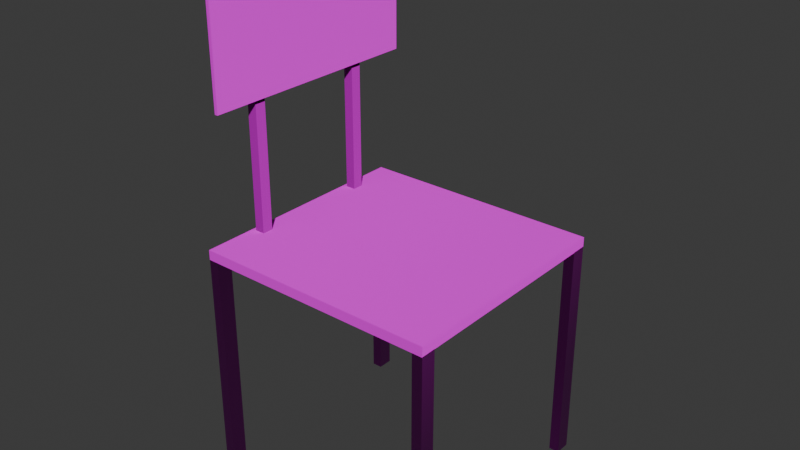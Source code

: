 # Source: Krzes_o_zwyk_e.blend  (saved by Blender 4.3.32; exported with 4.5.12 LTS)
import bpy
from mathutils import Matrix  # noqa: F401  (used for matrix-valued properties, if any)

bpy.ops.wm.read_factory_settings(use_empty=True)
scene = bpy.context.scene
scene.name = 'Scene'

# ---- collections
col_collection = bpy.data.collections.new('Collection'); scene.collection.children.link(col_collection)
col_st___pak = bpy.data.collections.new('Stół_pak'); col_collection.children.link(col_st___pak)

# ---- images (referenced by path relative to the original .blend; pixels are not part of the script)
import os
ASSET_DIR = os.environ.get("B2B_ASSET_DIR", "")  # directory of the original .blend (textures are referenced by path, not embedded)
HERE = os.path.dirname(os.path.abspath(__file__))  # packed textures are extracted next to this script under _unpacked/

def load_image(name, relpath, width, height, colorspace="sRGB"):
    """Load a texture the original file referenced (path relative to the .blend, or extracted next to this script)."""
    p = next((c for c in (os.path.join(HERE, relpath), os.path.join(ASSET_DIR, relpath)) if relpath and os.path.exists(c)), "")
    if p:
        img = bpy.data.images.load(p, check_existing=True)
        img.name = name
    else:  # same state as the original file: an image datablock whose file is absent (Cycles renders it pink)
        img = bpy.data.images.new(name, width, height)
        img.source = "FILE"
        img.filepath = "//" + (relpath or name)
    img.colorspace_settings.name = colorspace
    return img
img_wood_table_st___normaly_vektor = load_image('Wood_table_stół.normaly_vektor', 'Krzesło/pod_tyłkiem/Wood_table_stół.normaly_vektor.png', 1024, 1024, 'sRGB')
img_wood_table_st___color = load_image('Wood_table_stół.color', 'Krzesło/pod_tyłkiem/Wood_table_stół.png', 1024, 1024, 'sRGB')
img_wood_table_st___szorstko = load_image('Wood_table_stół.szorstkość', 'Krzesło/pod_tyłkiem/Wood_table_stół.szorstkość.png', 1024, 1024, 'Non-Color')
img_wood_table_noga_color = load_image('Wood_table_noga.color', 'Krzesło/Wood_table_noga.color.png', 1024, 1024, 'sRGB')
img_wood_table_noga_normalny = load_image('Wood_table_noga.normalny', 'Krzesło/Wood_table_noga.normalny.png', 1024, 1024, 'sRGB')
img_wood_table_noga_emisja = load_image('Wood_table_noga.emisja', 'Krzesło/Wood_table_noga.emisja.png', 1024, 1024, 'Non-Color')
img_wood_table_noga_szorstko = load_image('Wood_table_noga.szorstkość', 'Krzesło/Wood_table_noga.szorstkość.png', 1024, 1024, 'Non-Color')
img_ramie_krzes_a_color = load_image('Ramie_krzesła.color', 'Do_krzesła/Ramie_krzesła.color.png', 1024, 1024, 'sRGB')
img_ramie_krzes_a_wektor_normalny = load_image('Ramie_krzesła.wektor_normalny', 'Do_krzesła/Ramie_krzesła.wektor_normalny.png', 1024, 1024, 'Non-Color')
img_ramie_krzes_a_szorstko = load_image('Ramie_krzesła.szorstkość', 'Do_krzesła/Ramie_krzesła.szorstkość.png', 1024, 1024, 'sRGB')
img_ramie_krzes_a_b_yszcz_ce_png = load_image('Ramie_krzesła.błyszczące.png', 'Do_krzesła/Ramie_krzesła.błyszczące.png', 1024, 1024, 'sRGB')
img_wood_table_oparcie_color = load_image('Wood_table_oparcie.color', 'Krzesło/oparcie/Wood_table_oparcie.color.png', 1024, 1024, 'sRGB')
img_wood_table_oparcie_norlam_vektor = load_image('Wood_table_oparcie.norlam_vektor', 'Krzesło/oparcie/Wood_table_oparcie.norlam_vektor.png', 1024, 1024, 'sRGB')
img_wood_table_oparcie_szorstko = load_image('Wood_table_oparcie.szorstkość', 'Krzesło/oparcie/Wood_table_oparcie.szorstkość.png', 1024, 1024, 'Non-Color')

# ---- materials (node trees are filled in below, after node groups)
mat_st = bpy.data.materials.new('Stół')
mat_st.alpha_threshold = 0.0
mat_st.roughness = 0.5
mat_st.line_color = (0.0, 0.0, 0.0, 1.0)
mat_szk_o = bpy.data.materials.new('szkło')
mat_noga = bpy.data.materials.new('noga')
mat_noga.alpha_threshold = 0.0
mat_noga.roughness = 0.5
mat_noga.line_color = (0.0, 0.0, 0.0, 1.0)
mat_rama = bpy.data.materials.new('rama')
mat_rama.alpha_threshold = 0.0
mat_rama.roughness = 0.5
mat_rama.line_color = (0.0, 0.0, 0.0, 1.0)
mat_oparcie = bpy.data.materials.new('oparcie')
mat_oparcie.alpha_threshold = 0.0
mat_oparcie.roughness = 0.5
mat_oparcie.line_color = (0.0, 0.0, 0.0, 1.0)

# ---- node groups
ng_wood_plank = bpy.data.node_groups.new('Wood Plank', 'ShaderNodeTree')
_s = ng_wood_plank.interface.new_socket(name='Shader', in_out='OUTPUT', socket_type='NodeSocketShader')
_s = ng_wood_plank.interface.new_socket(name='Scale', in_out='INPUT', socket_type='NodeSocketFloat')
_s.default_value = 1.0
_s = ng_wood_plank.interface.new_socket(name='Kolor 1', in_out='INPUT', socket_type='NodeSocketColor')
_s.default_value = (0.9047, 0.314, 0.15, 1.0)
_s = ng_wood_plank.interface.new_socket(name='kolor 2', in_out='INPUT', socket_type='NodeSocketColor')
_s.default_value = (0.06615, 0.02281, 0.005359, 1.0)
_s = ng_wood_plank.interface.new_socket(name='Noise Scale 1', in_out='INPUT', socket_type='NodeSocketFloat')
_s.default_value = 3.5
_s.min_value = -1000.0
_s.max_value = 1000.0
_s = ng_wood_plank.interface.new_socket(name='Noise Scale 2', in_out='INPUT', socket_type='NodeSocketFloat')
_s.default_value = 2.5
_s.min_value = -1000.0
_s.max_value = 1000.0
_s = ng_wood_plank.interface.new_socket(name='Texture Variation 1', in_out='INPUT', socket_type='NodeSocketFloat')
_s.default_value = 7.0
_s.min_value = -1000.0
_s.max_value = 1000.0
_s = ng_wood_plank.interface.new_socket(name='Texture Variation 2', in_out='INPUT', socket_type='NodeSocketFloat')
_s.default_value = 6.0
_s.min_value = -1000.0
_s.max_value = 1000.0
_s = ng_wood_plank.interface.new_socket(name='Noise Detail', in_out='INPUT', socket_type='NodeSocketFloat')
_s.default_value = 15.0
_s.min_value = 0.0
_s.max_value = 15.0
_s = ng_wood_plank.interface.new_socket(name='Voronol Deltail 1', in_out='INPUT', socket_type='NodeSocketFloat')
_s.min_value = 0.0
_s.max_value = 15.0
_s = ng_wood_plank.interface.new_socket(name='Voronol Deltail 2', in_out='INPUT', socket_type='NodeSocketFloat')
_s.min_value = 0.0
_s.max_value = 15.0
_s = ng_wood_plank.interface.new_socket(name='Knots Scale', in_out='INPUT', socket_type='NodeSocketFloat')
_s.default_value = 16.0
_s.min_value = -1000.0
_s.max_value = 1000.0
_s = ng_wood_plank.interface.new_socket(name='Knots Darkness', in_out='INPUT', socket_type='NodeSocketFloat')
_s.default_value = 1.0
_s.min_value = 0.0
_s.max_value = 2.0
_s = ng_wood_plank.interface.new_socket(name='Roughness', in_out='INPUT', socket_type='NodeSocketFloat')
_s.default_value = 1.0
_s.min_value = 0.0
_s.max_value = 2.0
_s = ng_wood_plank.interface.new_socket(name='Noise Bump Strength', in_out='INPUT', socket_type='NodeSocketFloat')
_s.subtype = 'FACTOR'
_s.default_value = 0.1
_s.min_value = 0.0
_s.max_value = 1.0
_s = ng_wood_plank.interface.new_socket(name='Knots Bump Strength', in_out='INPUT', socket_type='NodeSocketFloat')
_s.subtype = 'FACTOR'
_s.default_value = 0.15
_s.min_value = 0.0
_s.max_value = 1.0
_s = ng_wood_plank.interface.new_socket(name='Wood Bump Strength', in_out='INPUT', socket_type='NodeSocketFloat')
_s.subtype = 'FACTOR'
_s.default_value = 0.2
_s.min_value = 0.0
_s.max_value = 1.0
_N = ng_wood_plank.nodes; _L = ng_wood_plank.links
n0 = _N.new('NodeGroupOutput'); n0.name = 'Group Output'; n0.location = (1856, 14)
n1 = _N.new('NodeGroupInput'); n1.name = 'Group Input'; n1.location = (-2232, -279)
n2 = _N.new('ShaderNodeBsdfPrincipled'); n2.name = 'Principled BSDF'; n2.location = (1554, 164)
n2.inputs[3].default_value = 1.45
n3 = _N.new('ShaderNodeTexCoord'); n3.name = 'Texture Coordinate'; n3.location = (30, -30)
n4 = _N.new('ShaderNodeMapping'); n4.name = 'Mapowanie'; n4.location = (218, -30)
n5 = _N.new('ShaderNodeTexVoronoi'); n5.name = 'Voronoi Texture'; n5.location = (431, -36)
n6 = _N.new('NodeFrame'); n6.name = 'Frame'; n6.location = (-1526, -130)
n6.width = 388
n7 = _N.new('ShaderNodeTexNoise'); n7.name = 'Noise Texture'; n7.location = (224, -30)
n7.inputs[4].default_value = 0.8
n7.inputs[8].default_value = 4.0
n8 = _N.new('ShaderNodeMapping'); n8.name = 'Mapping'; n8.location = (30, -43)
n8.inputs[3].default_value = (5.5, 0.45, 1.0)
n9 = _N.new('ShaderNodeTexVoronoi'); n9.name = 'Voronoi Texture.001'; n9.location = (420, -387)
n10 = _N.new('ShaderNodeTexNoise'); n10.name = 'Noise Texture.001'; n10.location = (214, -381)
n10.inputs[4].default_value = 0.45
n10.inputs[8].default_value = 4.0
n11 = _N.new('ShaderNodeMix'); n11.name = 'Mix'; n11.location = (662, -48)
n11.data_type = 'RGBA'
n11.blend_type = 'DARKEN'
n11.inputs[0].default_value = 1.0
n12 = _N.new('NodeFrame'); n12.name = 'Frame.001'; n12.location = (-1133, -124)
n12.width = 832
n13 = _N.new('ShaderNodeTexVoronoi'); n13.name = 'Voronoi Texture.002'; n13.location = (30, -167)
n13.feature = 'SMOOTH_F1'
n13.inputs[3].default_value = 0.5
n14 = _N.new('ShaderNodeValToRGB'); n14.name = 'Color Ramp'; n14.location = (225, -196)
while len(n14.color_ramp.elements) > 1: n14.color_ramp.elements.remove(n14.color_ramp.elements[-1])
n14.color_ramp.elements[0].position = 0.198; n14.color_ramp.elements[0].color = (0.0, 0.0, 0.0, 1.0)
_e = n14.color_ramp.elements.new(0.445); _e.color = (1.0, 1.0, 1.0, 1.0)
n15 = _N.new('ShaderNodeTexNoise'); n15.name = 'Noise Texture.002'; n15.location = (662, -301)
n15.inputs[2].default_value = 20.0
n15.inputs[3].default_value = 15.0
n16 = _N.new('ShaderNodeMix'); n16.name = 'Mix.001'; n16.location = (489, -393)
n16.data_type = 'RGBA'
n16.blend_type = 'LIGHTEN'
n16.inputs[0].default_value = 0.02
n17 = _N.new('NodeReroute'); n17.name = 'Reroute'; n17.location = (-1107, -51)
n17.width = 16
n17.socket_idname = 'NodeSocketVector'
n18 = _N.new('ShaderNodeValToRGB'); n18.name = 'Color Ramp.001'; n18.location = (863, -335)
while len(n18.color_ramp.elements) > 1: n18.color_ramp.elements.remove(n18.color_ramp.elements[-1])
n18.color_ramp.elements[0].position = 0.46; n18.color_ramp.elements[0].color = (0.0, 0.0, 0.0, 1.0)
_e = n18.color_ramp.elements.new(0.688); _e.color = (1.0, 1.0, 1.0, 1.0)
n19 = _N.new('ShaderNodeValToRGB'); n19.name = 'Color Ramp.002'; n19.location = (641, -30)
while len(n19.color_ramp.elements) > 1: n19.color_ramp.elements.remove(n19.color_ramp.elements[-1])
n19.color_ramp.elements[0].position = 0.678; n19.color_ramp.elements[0].color = (0.0, 0.0, 0.0, 1.0)
_e = n19.color_ramp.elements.new(1.0); _e.color = (1.0, 1.0, 1.0, 1.0)
n20 = _N.new('ShaderNodeMix'); n20.name = 'Mix.002'; n20.location = (1088, -76)
n20.data_type = 'RGBA'
n20.blend_type = 'LINEAR_LIGHT'
n20.clamp_result = True
n20.inputs[7].default_value = (0.0, 0.0, 0.0, 1.0)
n21 = _N.new('ShaderNodeMix'); n21.name = 'Mix.003'; n21.location = (249, -30)
n21.data_type = 'RGBA'
n21.blend_type = 'LIGHTEN'
n21.inputs[7].default_value = (0.7758, 0.7758, 0.7758, 1.0)
n22 = _N.new('NodeFrame'); n22.name = 'Frame.002'; n22.location = (-961, 626)
n22.width = 1258
n23 = _N.new('ShaderNodeHueSaturation'); n23.name = 'Hue/Saturation/Value'; n23.location = (30, -37)
n24 = _N.new('NodeFrame'); n24.name = 'Frame.003'; n24.location = (439, 225)
n24.width = 418
n25 = _N.new('ShaderNodeValToRGB'); n25.name = 'Color Ramp.003'; n25.location = (935, 223)
while len(n25.color_ramp.elements) > 1: n25.color_ramp.elements.remove(n25.color_ramp.elements[-1])
n25.color_ramp.elements[0].position = 0.231; n25.color_ramp.elements[0].color = (0.0, 0.0, 0.0, 1.0)
_e = n25.color_ramp.elements.new(0.749); _e.color = (1.0, 1.0, 1.0, 1.0)
n26 = _N.new('ShaderNodeMix'); n26.name = 'Mix.004'; n26.location = (1240, 224)
n26.data_type = 'RGBA'
n27 = _N.new('ShaderNodeValToRGB'); n27.name = 'Color Ramp.004'; n27.location = (935, -64)
while len(n27.color_ramp.elements) > 1: n27.color_ramp.elements.remove(n27.color_ramp.elements[-1])
n27.color_ramp.elements[0].position = 0.0; n27.color_ramp.elements[0].color = (0.008023, 0.008023, 0.008023, 1.0)
_e = n27.color_ramp.elements.new(1.0); _e.color = (0.8388, 0.8388, 0.8388, 1.0)
n28 = _N.new('ShaderNodeHueSaturation'); n28.name = 'Hue/Saturation/Value.001'; n28.location = (1232, -55)
n29 = _N.new('ShaderNodeBump'); n29.name = 'Bump'; n29.location = (1233, -248)
n29.inputs[1].default_value = 1.0
n29.inputs[2].default_value = 1.0
n30 = _N.new('ShaderNodeBump'); n30.name = 'Bump.001'; n30.location = (942, -331)
n30.invert = True
n30.inputs[1].default_value = 1.0
n30.inputs[2].default_value = 1.0
n31 = _N.new('NodeReroute'); n31.name = 'Reroute.001'; n31.location = (652, -488)
n31.width = 16
n32 = _N.new('ShaderNodeBump'); n32.name = 'Bump.002'; n32.location = (758, -521)
n32.inputs[1].default_value = 1.0
n32.inputs[2].default_value = 1.0
n33 = _N.new('ShaderNodeTexNoise'); n33.name = 'Noise Texture.003'; n33.location = (466, -626)
n33.inputs[2].default_value = 45.0
n33.inputs[3].default_value = 15.0
n33.inputs[4].default_value = 0.6
n3.parent = n6
n4.parent = n6
n5.parent = n12
n7.parent = n12
n8.parent = n12
n9.parent = n12
n10.parent = n12
n11.parent = n12
n13.parent = n22
n14.parent = n22
n15.parent = n22
n16.parent = n22
n18.parent = n22
n19.parent = n22
n20.parent = n22
n21.parent = n24
n23.parent = n24
_L.new(n29.outputs[0], n2.inputs[5])
_L.new(n17.outputs[0], n13.inputs[0])
_L.new(n11.outputs[2], n29.inputs[3])
_L.new(n9.outputs[0], n11.inputs[7])
_L.new(n27.outputs[0], n28.inputs[4])
_L.new(n5.outputs[0], n11.inputs[6])
_L.new(n28.outputs[0], n2.inputs[2])
_L.new(n8.outputs[0], n10.inputs[0])
_L.new(n21.outputs[2], n27.inputs[0])
_L.new(n10.outputs[0], n9.inputs[0])
_L.new(n7.outputs[0], n5.inputs[0])
_L.new(n26.outputs[2], n2.inputs[0])
_L.new(n8.outputs[0], n7.inputs[0])
_L.new(n4.outputs[0], n8.inputs[0])
_L.new(n21.outputs[2], n25.inputs[0])
_L.new(n3.outputs[3], n4.inputs[0])
_L.new(n23.outputs[0], n21.inputs[0])
_L.new(n20.outputs[2], n23.inputs[4])
_L.new(n11.outputs[2], n21.inputs[6])
_L.new(n18.outputs[0], n20.inputs[6])
_L.new(n19.outputs[0], n20.inputs[0])
_L.new(n14.outputs[0], n19.inputs[0])
_L.new(n15.outputs[0], n18.inputs[0])
_L.new(n4.outputs[0], n33.inputs[0])
_L.new(n14.outputs[0], n16.inputs[7])
_L.new(n33.outputs[0], n32.inputs[3])
_L.new(n17.outputs[0], n16.inputs[6])
_L.new(n32.outputs[0], n30.inputs[4])
_L.new(n4.outputs[0], n17.inputs[0])
_L.new(n31.outputs[0], n30.inputs[3])
_L.new(n16.outputs[2], n15.inputs[0])
_L.new(n20.outputs[2], n31.inputs[0])
_L.new(n30.outputs[0], n29.inputs[4])
_L.new(n13.outputs[0], n14.inputs[0])
_L.new(n2.outputs[0], n0.inputs[0])
_L.new(n1.outputs[0], n4.inputs[3])
_L.new(n25.outputs[0], n26.inputs[0])
_L.new(n1.outputs[1], n26.inputs[6])
_L.new(n1.outputs[2], n26.inputs[7])
_L.new(n1.outputs[3], n7.inputs[2])
_L.new(n1.outputs[4], n10.inputs[2])
_L.new(n1.outputs[5], n5.inputs[2])
_L.new(n1.outputs[6], n9.inputs[2])
_L.new(n1.outputs[7], n7.inputs[3])
_L.new(n1.outputs[7], n10.inputs[3])
_L.new(n1.outputs[8], n5.inputs[3])
_L.new(n1.outputs[9], n9.inputs[3])
_L.new(n1.outputs[10], n13.inputs[2])
_L.new(n1.outputs[11], n23.inputs[2])
_L.new(n1.outputs[12], n28.inputs[2])
_L.new(n1.outputs[13], n32.inputs[0])
_L.new(n1.outputs[14], n30.inputs[0])
_L.new(n1.outputs[15], n29.inputs[0])
n0.is_active_output = True
ng_nodegroup = bpy.data.node_groups.new('NodeGroup', 'ShaderNodeTree')
_s = ng_nodegroup.interface.new_socket(name='BSDF', in_out='OUTPUT', socket_type='NodeSocketShader')
_s = ng_nodegroup.interface.new_socket(name='Kolor', in_out='INPUT', socket_type='NodeSocketColor')
_s.default_value = (0.00938, 0.02287, 0.058, 1.0)
_N = ng_nodegroup.nodes; _L = ng_nodegroup.links
n0 = _N.new('NodeGroupOutput'); n0.name = 'Wyjście grupy'; n0.location = (1148, 335)
n1 = _N.new('NodeGroupInput'); n1.name = 'Wejście grupy'; n1.location = (-759, 367)
n2 = _N.new('ShaderNodeBsdfPrincipled'); n2.name = 'Principled BSDF'; n2.location = (766, 337)
n2.inputs[3].default_value = 1.45
n3 = _N.new('ShaderNodeValToRGB'); n3.name = 'Gradient koloru'; n3.location = (435, 358)
while len(n3.color_ramp.elements) > 1: n3.color_ramp.elements.remove(n3.color_ramp.elements[-1])
n3.color_ramp.elements[0].position = 0.077; n3.color_ramp.elements[0].color = (0.0, 0.0, 0.0, 1.0)
_e = n3.color_ramp.elements.new(0.464); _e.color = (1.0, 1.0, 1.0, 1.0)
n4 = _N.new('ShaderNodeValToRGB'); n4.name = 'Gradient koloru.001'; n4.location = (426, 136)
while len(n4.color_ramp.elements) > 1: n4.color_ramp.elements.remove(n4.color_ramp.elements[-1])
n4.color_ramp.elements[0].position = 0.368; n4.color_ramp.elements[0].color = (0.0, 0.0, 0.0, 1.0)
_e = n4.color_ramp.elements.new(1.0); _e.color = (1.0, 1.0, 1.0, 1.0)
n5 = _N.new('ShaderNodeTexNoise'); n5.name = 'Noise Texture'; n5.location = (106, 124)
n5.inputs[2].default_value = 10.0
n5.inputs[3].default_value = 15.0
n5.inputs[4].default_value = 0.8
n6 = _N.new('ShaderNodeMapping'); n6.name = 'Mapowanie'; n6.location = (-529, -23)
n7 = _N.new('ShaderNodeTexCoord'); n7.name = 'Texture Coordinate'; n7.location = (-766, -22)
n8 = _N.new('ShaderNodeBump'); n8.name = 'Wypukłość'; n8.location = (527, -77)
n8.inputs[0].default_value = 0.1
n8.inputs[1].default_value = 1.0
n8.inputs[2].default_value = 1.0
n9 = _N.new('ShaderNodeTexVoronoi'); n9.name = 'Voronoi Texture'; n9.location = (299, -203)
n9.inputs[2].default_value = 2.5
n9.inputs[3].default_value = 0.1
n10 = _N.new('ShaderNodeMapping'); n10.name = 'Mapowanie.001'; n10.location = (32, -294)
n11 = _N.new('ShaderNodeTexNoise'); n11.name = 'Noise Texture.001'; n11.location = (-223, -358)
n11.inputs[3].default_value = 8.0
n11.inputs[4].default_value = 0.6
_L.new(n6.outputs[0], n5.inputs[0])
_L.new(n7.outputs[0], n6.inputs[0])
_L.new(n6.outputs[0], n11.inputs[0])
_L.new(n8.outputs[0], n2.inputs[5])
_L.new(n4.outputs[0], n2.inputs[2])
_L.new(n9.outputs[1], n8.inputs[3])
_L.new(n11.outputs[1], n10.inputs[0])
_L.new(n5.outputs[0], n4.inputs[0])
_L.new(n10.outputs[0], n9.inputs[0])
_L.new(n2.outputs[0], n0.inputs[0])
_L.new(n1.outputs[0], n2.inputs[0])
_L.new(n3.outputs[0], n2.inputs[1])
n0.is_active_output = True

# ---- material node trees
mat_st.use_nodes = True; mat_st.node_tree.nodes.clear()
_N = mat_st.node_tree.nodes; _L = mat_st.node_tree.links
n0 = _N.new('ShaderNodeOutputMaterial'); n0.name = 'Material Output'; n0.location = (2119, 531)
n1 = _N.new('ShaderNodeGroup'); n1.name = 'Group'; n1.location = (2288, 114)
n1.width = 316
n1.node_tree = ng_wood_plank
n1.inputs[0].default_value = 6.4
n1.inputs[1].default_value = (0.09946, 0.0266, 0.009881, 1.0)
n1.inputs[2].default_value = (1.0, 0.02297, 0.08851, 1.0)
n1.inputs[3].default_value = 3.5
n1.inputs[4].default_value = 2.5
n1.inputs[5].default_value = 7.0
n1.inputs[6].default_value = 6.0
n1.inputs[7].default_value = 15.0
n1.inputs[8].default_value = 0.0
n1.inputs[9].default_value = 0.0
n1.inputs[10].default_value = 80.0
n1.inputs[11].default_value = 1.0
n1.inputs[12].default_value = 1.0
n1.inputs[13].default_value = 0.1
n1.inputs[14].default_value = 0.15
n1.inputs[15].default_value = 0.2
n2 = _N.new('ShaderNodeTexImage'); n2.name = 'Image Texture'; n2.location = (1289, 255)
n2.image = img_wood_table_st___normaly_vektor
n3 = _N.new('ShaderNodeBsdfPrincipled'); n3.name = 'Principled BSDF'; n3.location = (1809, 506)
n3.inputs[3].default_value = 1.45
n4 = _N.new('ShaderNodeGroup'); n4.name = 'Group.001'; n4.location = (1278, -343)
n4.width = 316
n4.node_tree = ng_wood_plank
n4.inputs[0].default_value = 3.2
n4.inputs[1].default_value = (0.04442, 0.04029, 0.05071, 1.0)
n4.inputs[2].default_value = (0.5313, 0.2358, 0.02094, 1.0)
n4.inputs[3].default_value = 3.5
n4.inputs[4].default_value = 2.5
n4.inputs[5].default_value = 7.0
n4.inputs[6].default_value = 6.0
n4.inputs[7].default_value = 15.0
n4.inputs[8].default_value = 0.0
n4.inputs[9].default_value = 0.0
n4.inputs[10].default_value = 80.0
n4.inputs[11].default_value = 1.0
n4.inputs[12].default_value = 1.0
n4.inputs[13].default_value = 0.1
n4.inputs[14].default_value = 0.15
n4.inputs[15].default_value = 0.2
n5 = _N.new('ShaderNodeTexImage'); n5.name = 'Image Texture.001'; n5.location = (1257, 900)
n5.image = img_wood_table_st___color
n6 = _N.new('ShaderNodeTexImage'); n6.name = 'Image Texture.002'; n6.location = (1249, 584)
n6.image = img_wood_table_st___szorstko
_L.new(n5.outputs[0], n3.inputs[0])
_L.new(n6.outputs[0], n3.inputs[2])
_L.new(n3.outputs[0], n0.inputs[0])
_L.new(n2.outputs[0], n3.inputs[5])
n0.is_active_output = True
mat_szk_o.use_nodes = True; mat_szk_o.node_tree.nodes.clear()
_N = mat_szk_o.node_tree.nodes; _L = mat_szk_o.node_tree.links
n0 = _N.new('ShaderNodeBsdfPrincipled'); n0.name = 'Pryncypialna BSDF'; n0.location = (10, 300)
n0.inputs[0].default_value = (0.3478, 0.3478, 0.3478, 1.0)
n0.inputs[4].default_value = 0.1309
n0.inputs[13].default_value = 0.7385
n1 = _N.new('ShaderNodeOutputMaterial'); n1.name = 'Wyjście materiału'; n1.location = (300, 300)
_L.new(n0.outputs[0], n1.inputs[0])
n1.is_active_output = True
mat_noga.use_nodes = True; mat_noga.node_tree.nodes.clear()
_N = mat_noga.node_tree.nodes; _L = mat_noga.node_tree.links
n0 = _N.new('ShaderNodeOutputMaterial'); n0.name = 'Material Output'; n0.location = (2186, -8)
n1 = _N.new('ShaderNodeGroup'); n1.name = 'Group'; n1.location = (2741, -429)
n1.width = 316
n1.node_tree = ng_wood_plank
n1.inputs[0].default_value = 8.9
n1.inputs[1].default_value = (0.04442, 0.04029, 0.05071, 1.0)
n1.inputs[2].default_value = (0.5313, 0.2358, 0.02094, 1.0)
n1.inputs[3].default_value = 3.5
n1.inputs[4].default_value = 2.5
n1.inputs[5].default_value = 7.0
n1.inputs[6].default_value = 6.0
n1.inputs[7].default_value = 15.0
n1.inputs[8].default_value = 0.0
n1.inputs[9].default_value = 0.0
n1.inputs[10].default_value = 80.0
n1.inputs[11].default_value = 1.0
n1.inputs[12].default_value = 1.0
n1.inputs[13].default_value = 0.1
n1.inputs[14].default_value = 0.15
n1.inputs[15].default_value = 0.2
n2 = _N.new('ShaderNodeTexImage'); n2.name = 'Image Texture'; n2.location = (1117, 878)
n2.image = img_wood_table_noga_color
n3 = _N.new('ShaderNodeBsdfPrincipled'); n3.name = 'Principled BSDF.001'; n3.location = (1770, 549)
n3.inputs[3].default_value = 1.45
n4 = _N.new('ShaderNodeBsdfPrincipled'); n4.name = 'Principled BSDF'; n4.location = (1686, -40)
n4.inputs[0].default_value = (0.00938, 0.02287, 0.058, 1.0)
n4.inputs[3].default_value = 1.45
n5 = _N.new('ShaderNodeValToRGB'); n5.name = 'Gradient koloru'; n5.location = (1349, -15)
while len(n5.color_ramp.elements) > 1: n5.color_ramp.elements.remove(n5.color_ramp.elements[-1])
n5.color_ramp.elements[0].position = 0.077; n5.color_ramp.elements[0].color = (0.0, 0.0, 0.0, 1.0)
_e = n5.color_ramp.elements.new(0.464); _e.color = (1.0, 1.0, 1.0, 1.0)
n6 = _N.new('ShaderNodeValToRGB'); n6.name = 'Gradient koloru.001'; n6.location = (1346, -241)
while len(n6.color_ramp.elements) > 1: n6.color_ramp.elements.remove(n6.color_ramp.elements[-1])
n6.color_ramp.elements[0].position = 0.368; n6.color_ramp.elements[0].color = (0.0, 0.0, 0.0, 1.0)
_e = n6.color_ramp.elements.new(1.0); _e.color = (1.0, 1.0, 1.0, 1.0)
n7 = _N.new('ShaderNodeTexNoise'); n7.name = 'Noise Texture'; n7.location = (1025, -253)
n7.inputs[2].default_value = 10.0
n7.inputs[3].default_value = 15.0
n7.inputs[4].default_value = 0.8
n8 = _N.new('ShaderNodeMapping'); n8.name = 'Mapowanie'; n8.location = (391, -399)
n9 = _N.new('ShaderNodeTexCoord'); n9.name = 'Texture Coordinate'; n9.location = (153, -398)
n10 = _N.new('ShaderNodeBump'); n10.name = 'Wypukłość'; n10.location = (1446, -454)
n10.inputs[0].default_value = 0.1
n10.inputs[1].default_value = 1.0
n10.inputs[2].default_value = 1.0
n11 = _N.new('ShaderNodeTexVoronoi'); n11.name = 'Voronoi Texture'; n11.location = (1219, -579)
n11.inputs[2].default_value = 2.5
n11.inputs[3].default_value = 0.1
n12 = _N.new('ShaderNodeMapping'); n12.name = 'Mapowanie.001'; n12.location = (952, -671)
n13 = _N.new('ShaderNodeTexNoise'); n13.name = 'Noise Texture.001'; n13.location = (697, -734)
n13.inputs[3].default_value = 8.0
n13.inputs[4].default_value = 0.6
n14 = _N.new('ShaderNodeTexImage'); n14.name = 'Image Texture.001'; n14.location = (1127, 280)
n14.image = img_wood_table_noga_normalny
n15 = _N.new('ShaderNodeTexImage'); n15.name = 'Image Texture.002'; n15.location = (1122, 591)
n15.image = img_wood_table_noga_emisja
n16 = _N.new('ShaderNodeTexImage'); n16.name = 'Image Texture.003'; n16.location = (689, 480)
n16.image = img_wood_table_noga_szorstko
n17 = _N.new('ShaderNodeNormalMap'); n17.name = 'Normal Map.001'; n17.location = (1580, 407)
_L.new(n8.outputs[0], n7.inputs[0])
_L.new(n9.outputs[0], n8.inputs[0])
_L.new(n8.outputs[0], n13.inputs[0])
_L.new(n11.outputs[1], n10.inputs[3])
_L.new(n13.outputs[1], n12.inputs[0])
_L.new(n7.outputs[0], n6.inputs[0])
_L.new(n12.outputs[0], n11.inputs[0])
_L.new(n2.outputs[0], n3.inputs[0])
_L.new(n5.outputs[0], n4.inputs[1])
_L.new(n6.outputs[0], n4.inputs[2])
_L.new(n16.outputs[0], n3.inputs[2])
_L.new(n15.outputs[0], n3.inputs[1])
_L.new(n10.outputs[0], n4.inputs[5])
_L.new(n17.outputs[0], n3.inputs[5])
_L.new(n3.outputs[0], n0.inputs[0])
_L.new(n14.outputs[0], n17.inputs[1])
n0.is_active_output = True
mat_rama.use_nodes = True; mat_rama.node_tree.nodes.clear()
_N = mat_rama.node_tree.nodes; _L = mat_rama.node_tree.links
n0 = _N.new('ShaderNodeOutputMaterial'); n0.name = 'Material Output'; n0.location = (2155, 125)
n1 = _N.new('ShaderNodeGroup'); n1.name = 'Group'; n1.location = (2308, -150)
n1.width = 316
n1.node_tree = ng_wood_plank
n1.inputs[0].default_value = 8.9
n1.inputs[1].default_value = (0.04442, 0.04029, 0.05071, 1.0)
n1.inputs[2].default_value = (0.5313, 0.2358, 0.02094, 1.0)
n1.inputs[3].default_value = 3.5
n1.inputs[4].default_value = 2.5
n1.inputs[5].default_value = 7.0
n1.inputs[6].default_value = 6.0
n1.inputs[7].default_value = 15.0
n1.inputs[8].default_value = 0.0
n1.inputs[9].default_value = 0.0
n1.inputs[10].default_value = 80.0
n1.inputs[11].default_value = 1.0
n1.inputs[12].default_value = 1.0
n1.inputs[13].default_value = 0.1
n1.inputs[14].default_value = 0.15
n1.inputs[15].default_value = 0.2
n2 = _N.new('ShaderNodeTexImage'); n2.name = 'Image Texture'; n2.location = (1274, 164)
n2.image = img_ramie_krzes_a_color
n3 = _N.new('ShaderNodeBsdfPrincipled'); n3.name = 'Principled BSDF.001'; n3.location = (1745, 89)
n3.inputs[3].default_value = 1.0
n4 = _N.new('ShaderNodeTexImage'); n4.name = 'Image Texture.001'; n4.location = (1278, -120)
n4.image = img_ramie_krzes_a_wektor_normalny
n5 = _N.new('ShaderNodeTexImage'); n5.name = 'Image Texture.002'; n5.location = (1277, -407)
n5.image = img_ramie_krzes_a_szorstko
n6 = _N.new('ShaderNodeNormalMap'); n6.name = 'Normal Map'; n6.location = (1545, -149)
n7 = _N.new('ShaderNodeBsdfPrincipled'); n7.name = 'Principled BSDF'; n7.location = (1639, -811)
n7.inputs[0].default_value = (0.03224, 0.1465, 0.5726, 1.0)
n7.inputs[3].default_value = 1.45
n8 = _N.new('ShaderNodeValToRGB'); n8.name = 'Gradient koloru'; n8.location = (1308, -790)
while len(n8.color_ramp.elements) > 1: n8.color_ramp.elements.remove(n8.color_ramp.elements[-1])
n8.color_ramp.elements[0].position = 0.077; n8.color_ramp.elements[0].color = (0.0, 0.0, 0.0, 1.0)
_e = n8.color_ramp.elements.new(0.464); _e.color = (1.0, 1.0, 1.0, 1.0)
n9 = _N.new('ShaderNodeValToRGB'); n9.name = 'Gradient koloru.001'; n9.location = (1299, -1012)
while len(n9.color_ramp.elements) > 1: n9.color_ramp.elements.remove(n9.color_ramp.elements[-1])
n9.color_ramp.elements[0].position = 0.368; n9.color_ramp.elements[0].color = (0.0, 0.0, 0.0, 1.0)
_e = n9.color_ramp.elements.new(1.0); _e.color = (1.0, 1.0, 1.0, 1.0)
n10 = _N.new('ShaderNodeTexNoise'); n10.name = 'Noise Texture'; n10.location = (979, -1024)
n10.inputs[2].default_value = 10.0
n10.inputs[3].default_value = 15.0
n10.inputs[4].default_value = 0.8
n11 = _N.new('ShaderNodeMapping'); n11.name = 'Mapowanie'; n11.location = (344, -1171)
n12 = _N.new('ShaderNodeTexCoord'); n12.name = 'Texture Coordinate'; n12.location = (107, -1170)
n13 = _N.new('ShaderNodeBump'); n13.name = 'Wypukłość'; n13.location = (1400, -1225)
n13.inputs[0].default_value = 0.1
n13.inputs[1].default_value = 1.0
n13.inputs[2].default_value = 1.0
n14 = _N.new('ShaderNodeTexVoronoi'); n14.name = 'Voronoi Texture'; n14.location = (1172, -1351)
n14.inputs[2].default_value = 2.5
n14.inputs[3].default_value = 0.1
n15 = _N.new('ShaderNodeMapping'); n15.name = 'Mapowanie.001'; n15.location = (905, -1442)
n16 = _N.new('ShaderNodeTexNoise'); n16.name = 'Noise Texture.001'; n16.location = (650, -1506)
n16.inputs[3].default_value = 8.0
n16.inputs[4].default_value = 0.6
n17 = _N.new('ShaderNodeTexImage'); n17.name = 'Image Texture.003'; n17.location = (1820, -459)
n17.image = img_ramie_krzes_a_b_yszcz_ce_png
_L.new(n2.outputs[0], n3.inputs[0])
_L.new(n5.outputs[0], n3.inputs[2])
_L.new(n11.outputs[0], n10.inputs[0])
_L.new(n12.outputs[0], n11.inputs[0])
_L.new(n11.outputs[0], n16.inputs[0])
_L.new(n13.outputs[0], n7.inputs[5])
_L.new(n9.outputs[0], n7.inputs[2])
_L.new(n14.outputs[1], n13.inputs[3])
_L.new(n16.outputs[1], n15.inputs[0])
_L.new(n10.outputs[0], n9.inputs[0])
_L.new(n15.outputs[0], n14.inputs[0])
_L.new(n8.outputs[0], n7.inputs[1])
_L.new(n17.outputs[0], n3.inputs[1])
_L.new(n4.outputs[0], n6.inputs[1])
_L.new(n3.outputs[0], n0.inputs[0])
_L.new(n6.outputs[0], n3.inputs[5])
n0.is_active_output = True
mat_oparcie.use_nodes = True; mat_oparcie.node_tree.nodes.clear()
_N = mat_oparcie.node_tree.nodes; _L = mat_oparcie.node_tree.links
n0 = _N.new('ShaderNodeOutputMaterial'); n0.name = 'Material Output'; n0.location = (2145, 116)
n1 = _N.new('ShaderNodeGroup'); n1.name = 'Group'; n1.location = (1304, -382)
n1.width = 316
n1.node_tree = ng_wood_plank
n1.inputs[0].default_value = 3.2
n1.inputs[1].default_value = (0.04442, 0.04029, 0.05071, 1.0)
n1.inputs[2].default_value = (0.5313, 0.2358, 0.02094, 1.0)
n1.inputs[3].default_value = 3.5
n1.inputs[4].default_value = 2.5
n1.inputs[5].default_value = 7.0
n1.inputs[6].default_value = 6.0
n1.inputs[7].default_value = 15.0
n1.inputs[8].default_value = 0.0
n1.inputs[9].default_value = 0.0
n1.inputs[10].default_value = 80.0
n1.inputs[11].default_value = 1.0
n1.inputs[12].default_value = 1.0
n1.inputs[13].default_value = 0.1
n1.inputs[14].default_value = 0.15
n1.inputs[15].default_value = 0.2
n2 = _N.new('ShaderNodeBsdfPrincipled'); n2.name = 'Principled BSDF.001'; n2.location = (1709, 89)
n2.inputs[3].default_value = 1.45
n3 = _N.new('ShaderNodeGroup'); n3.name = 'Grupa'; n3.location = (1852, -346)
n3.node_tree = ng_nodegroup
n3.inputs[0].default_value = (0.03439, 0.06548, 0.4543, 1.0)
n4 = _N.new('ShaderNodeTexImage'); n4.name = 'Image Texture'; n4.location = (1055, 389)
n4.image = img_wood_table_oparcie_color
n5 = _N.new('ShaderNodeTexImage'); n5.name = 'Image Texture.001'; n5.location = (1042, -168)
n5.image = img_wood_table_oparcie_norlam_vektor
n6 = _N.new('ShaderNodeTexImage'); n6.name = 'Image Texture.002'; n6.location = (1048, 110)
n6.image = img_wood_table_oparcie_szorstko
_L.new(n4.outputs[0], n2.inputs[0])
_L.new(n6.outputs[0], n2.inputs[2])
_L.new(n2.outputs[0], n0.inputs[0])
_L.new(n5.outputs[0], n2.inputs[5])
n0.is_active_output = True

# ---- world
world_world = bpy.data.worlds.new('World'); scene.world = world_world
world_world.use_nodes = True; world_world.node_tree.nodes.clear()
_N = world_world.node_tree.nodes; _L = world_world.node_tree.links
n0 = _N.new('ShaderNodeOutputWorld'); n0.name = 'World Output'; n0.location = (300, 300)
n1 = _N.new('ShaderNodeBackground'); n1.name = 'Background'; n1.location = (10, 300)
n1.inputs[0].default_value = (0.05088, 0.05088, 0.05088, 1.0)
_L.new(n1.outputs[0], n0.inputs[0])
n0.is_active_output = True
world_world.color = (0.05088, 0.05088, 0.05088)
world_world.sun_shadow_jitter_overblur = 0.0

# ---- meshes
me_cube = bpy.data.meshes.new('Cube')
me_cube.from_pydata([(0.624, 0.5861, 2.137), (0.624, 0.5861, 2.011), (-0.6192, 0.5861, 2.137), (-0.6192, 0.5861, 2.011), (0.5713, 0.5861, 2.011), (-0.5247, 0.5861, 2.011), (-0.5247, 0.5861, 2.137), (0.5713, 0.5861, 2.137), (0.624, 0.5102, 2.011), (-0.6192, 0.5102, 2.137), (0.624, 0.5102, 2.137), (-0.6192, 0.5102, 2.011), (0.5713, 0.5102, 2.011), (-0.5247, 0.5102, 2.011), (-0.5247, 0.5102, 2.137), (0.5713, 0.5102, 2.137), (-0.6192, -0.5662, 2.137), (-0.6192, -0.4608, 2.137), (-0.5247, -0.4608, 2.137), (-0.5247, -0.5662, 2.137), (0.5713, -0.5662, 2.011), (0.5713, -0.4608, 2.011), (-0.5247, -0.4608, 2.011), (0.5713, -0.4608, 2.137), (0.5713, -0.5662, 2.137), (-0.6192, -0.4608, 2.011), (-0.6192, -0.5662, 2.011), (0.624, -0.5662, 2.011), (0.624, -0.4608, 2.011), (0.624, -0.5662, 2.137), (0.624, -0.4608, 2.137), (-0.5247, -0.5662, 2.011), (-0.6192, -0.5662, 2.011), (0.5976, 0.5861, 2.011), (0.5976, 0.5861, 2.137), (0.5976, 0.5102, 2.137), (-0.6192, 0.0247, 2.137), (-0.6192, 0.0247, 2.011), (-0.5247, 0.0247, 2.137), (0.5713, 0.0247, 2.137), (0.5713, 0.0247, 2.011), (-0.5247, 0.0247, 2.011), (-0.6192, 0.2845, 2.137), (-0.5247, 0.2845, 2.137), (0.5713, 0.2845, 2.137), (0.5713, 0.2845, 2.011), (-0.5247, 0.2845, 2.011), (-0.6192, 0.2845, 2.011), (-0.6192, -0.2344, 2.011), (-0.6192, -0.2344, 2.137), (-0.5247, -0.2344, 2.137), (0.5713, -0.2344, 2.137), (0.5713, -0.2344, 2.011), (-0.5247, -0.2344, 2.011), (-0.6192, -0.323, 2.011), (-0.6192, -0.323, 2.137), (-0.5247, -0.323, 2.137), (0.5713, -0.323, 2.137), (0.5713, -0.323, 2.011), (-0.5247, -0.323, 2.011), (-0.6192, 0.3717, 2.137), (-0.5247, 0.3717, 2.137), (0.5713, 0.3717, 2.137), (0.5713, 0.3717, 2.011), (-0.5247, 0.3717, 2.011), (-0.6192, 0.3717, 2.011)], [(26, 16)], [(4, 12, 13, 5), (23, 30, 10, 35, 15, 62, 44, 39, 51, 57), (24, 20, 27, 29), (33, 34, 0, 1), (6, 5, 3, 2), (1, 0, 10, 8), (7, 4, 5, 6), (6, 14, 15, 7), (11, 9, 2, 3), (61, 62, 15, 14), (19, 18, 17, 16), (30, 28, 8, 10), (63, 64, 13, 12), (55, 17, 18, 56), (30, 29, 27, 28), (55, 54, 25, 17), (64, 65, 11, 13), (34, 7, 15, 35, 10, 0), (4, 7, 34, 33), (16, 32, 31, 19), (24, 29, 30, 23), (23, 18, 19, 24), (25, 32, 16, 17), (25, 22, 31, 32), (28, 21, 20, 27), (20, 24, 19, 31), (5, 13, 11, 3), (6, 2, 9, 14), (28, 21, 58, 52, 40, 45, 63, 12, 4, 33, 1, 8), (22, 21, 20, 31), (53, 48, 37, 41), (42, 47, 37, 36), (42, 36, 38, 43), (52, 53, 41, 40), (50, 51, 39, 38), (60, 65, 47, 42), (41, 37, 47, 46), (40, 41, 46, 45), (38, 39, 44, 43), (56, 57, 51, 50), (58, 59, 53, 52), (59, 54, 48, 53), (36, 37, 48, 49), (36, 49, 50, 38), (22, 25, 54, 59), (21, 22, 59, 58), (18, 23, 57, 56), (49, 48, 54, 55), (9, 11, 65, 60), (9, 60, 61, 14), (46, 47, 65, 64), (45, 46, 64, 63), (43, 44, 62, 61), (49, 55, 56, 50), (43, 61, 60, 42)])
_uv = me_cube.uv_layers.new(name='UVMap')
_uv.uv.foreach_set('vector', [0.4635, 0.4788, 0.4329, 0.4788, 0.4329, 0.03801, 0.4635, 0.03801, 0.5059, 0.02121, 0.5059, 3.819e-08, 0.8964, 6.768e-08, 0.8964, 0.0106, 0.8964, 0.02121, 0.8407, 0.02121, 0.8057, 0.02121, 0.7011, 0.02121, 0.5969, 0.02121, 0.5613, 0.02121, 2.199e-08, 0.9788, 0.05097, 0.9788, 0.05097, 1.0, 2.039e-08, 1.0, 0.1019, 0.5106, 0.05097, 0.5106, 0.05097, 0.5, 0.1019, 0.5, 0.05097, 0.962, 0.1019, 0.962, 0.1019, 1.0, 0.05097, 1.0, 0.1529, 0.9635, 0.1019, 0.9635, 0.1019, 0.9329, 0.1529, 0.9329, 0.05097, 0.5212, 0.1019, 0.5212, 0.1019, 0.962, 0.05097, 0.962, 0.927, 0.462, 0.8964, 0.462, 0.8964, 0.02121, 0.927, 0.02121, 0.2039, 0.5305, 0.1529, 0.5305, 0.1529, 0.5, 0.2039, 0.5, 0.8407, 0.462, 0.8407, 0.02121, 0.8964, 0.02121, 0.8964, 0.462, 0.4635, 0.462, 0.5059, 0.462, 0.5059, 0.5, 0.4635, 0.5, 0.1019, 0.5424, 0.1529, 0.5424, 0.1529, 0.9329, 0.1019, 0.9329, 0.3773, 0.4788, 0.3773, 0.03801, 0.4329, 0.03801, 0.4329, 0.4788, 0.5613, 0.5, 0.5059, 0.5, 0.5059, 0.462, 0.5613, 0.462, 0.1019, 0.5424, 0.1019, 0.5, 0.1529, 0.5, 0.1529, 0.5424, 0.1529, 0.8657, 0.2039, 0.8657, 0.2039, 0.9211, 0.1529, 0.9211, 0.3773, 0.03801, 0.3773, 2.848e-08, 0.4329, 3.269e-08, 0.4329, 0.03801, 0.927, 0.0106, 0.927, 0.02121, 0.8964, 0.02121, 0.8964, 0.0106, 0.8964, 6.768e-08, 0.927, 6.998e-08, 0.1019, 0.5212, 0.05097, 0.5212, 0.05097, 0.5106, 0.1019, 0.5106, 5.814e-08, 0.5, 0.05097, 0.5, 0.05097, 0.538, 5.527e-08, 0.538, 0.4635, 0.02121, 0.4635, 3.499e-08, 0.5059, 3.819e-08, 0.5059, 0.02121, 0.5059, 0.02121, 0.5059, 0.462, 0.4635, 0.462, 0.4635, 0.02121, 0.2039, 0.9211, 0.2039, 0.9635, 0.1529, 0.9635, 0.1529, 0.9211, 0.0424, 3.201e-09, 0.0424, 0.03801, 4.508e-08, 0.03801, 4.795e-08, 3.62e-15, 0.2251, 0.5424, 0.2039, 0.5424, 0.2039, 0.5, 0.2251, 0.5, 0.05097, 0.9788, 2.199e-08, 0.9788, 5.527e-08, 0.538, 0.05097, 0.538, 0.4635, 0.03801, 0.4329, 0.03801, 0.4329, 3.269e-08, 0.4635, 3.499e-08, 0.927, 0.462, 0.927, 0.5, 0.8964, 0.5, 0.8964, 0.462, 0.0424, 0.5, 0.0424, 0.4788, 0.09781, 0.4788, 0.1335, 0.4788, 0.2377, 0.4788, 0.3422, 0.4788, 0.3773, 0.4788, 0.4329, 0.4788, 0.4635, 0.4788, 0.4635, 0.4894, 0.4635, 0.5, 0.4329, 0.5, 0.0424, 0.03801, 0.0424, 0.4788, 1.18e-08, 0.4788, 4.508e-08, 0.03801, 0.1335, 0.03801, 0.1335, 1.008e-08, 0.2377, 1.794e-08, 0.2377, 0.03801, 0.1529, 0.6213, 0.2039, 0.6213, 0.2039, 0.7258, 0.1529, 0.7258, 0.8057, 0.5, 0.7011, 0.5, 0.7011, 0.462, 0.8057, 0.462, 0.1335, 0.4788, 0.1335, 0.03801, 0.2377, 0.03801, 0.2377, 0.4788, 0.5969, 0.462, 0.5969, 0.02121, 0.7011, 0.02121, 0.7011, 0.462, 0.1529, 0.5862, 0.2039, 0.5862, 0.2039, 0.6213, 0.1529, 0.6213, 0.2377, 0.03801, 0.2377, 1.794e-08, 0.3422, 2.583e-08, 0.3422, 0.03801, 0.2377, 0.4788, 0.2377, 0.03801, 0.3422, 0.03801, 0.3422, 0.4788, 0.7011, 0.462, 0.7011, 0.02121, 0.8057, 0.02121, 0.8057, 0.462, 0.5613, 0.462, 0.5613, 0.02121, 0.5969, 0.02121, 0.5969, 0.462, 0.09781, 0.4788, 0.09781, 0.03801, 0.1335, 0.03801, 0.1335, 0.4788, 0.09781, 0.03801, 0.09781, 7.384e-09, 0.1335, 1.008e-08, 0.1335, 0.03801, 0.1529, 0.7258, 0.2039, 0.7258, 0.2039, 0.83, 0.1529, 0.83, 0.7011, 0.5, 0.5969, 0.5, 0.5969, 0.462, 0.7011, 0.462, 0.0424, 0.03801, 0.0424, 3.201e-09, 0.09781, 7.384e-09, 0.09781, 0.03801, 0.0424, 0.4788, 0.0424, 0.03801, 0.09781, 0.03801, 0.09781, 0.4788, 0.5059, 0.462, 0.5059, 0.02121, 0.5613, 0.02121, 0.5613, 0.462, 0.1529, 0.83, 0.2039, 0.83, 0.2039, 0.8657, 0.1529, 0.8657, 0.1529, 0.5305, 0.2039, 0.5305, 0.2039, 0.5862, 0.1529, 0.5862, 0.8964, 0.5, 0.8407, 0.5, 0.8407, 0.462, 0.8964, 0.462, 0.3422, 0.03801, 0.3422, 2.583e-08, 0.3773, 2.848e-08, 0.3773, 0.03801, 0.3422, 0.4788, 0.3422, 0.03801, 0.3773, 0.03801, 0.3773, 0.4788, 0.8057, 0.462, 0.8057, 0.02121, 0.8407, 0.02121, 0.8407, 0.462, 0.5969, 0.5, 0.5613, 0.5, 0.5613, 0.462, 0.5969, 0.462, 0.8057, 0.462, 0.8407, 0.462, 0.8407, 0.5, 0.8057, 0.5])
me_cube.materials.append(mat_st)
me_cube.materials.append(mat_szk_o)
me_cube.use_mirror_vertex_groups = False
me_cube.update()
me_cube_006 = bpy.data.meshes.new('Cube.006')
me_cube_006.from_pydata([(0.624, -0.4897, 1.983), (0.5713, -0.4897, 1.983), (0.624, -0.5657, 1.983), (0.5713, -0.5657, 1.983), (0.5713, -0.4897, -0.007913), (0.624, -0.4897, -0.007913), (0.5713, -0.5657, -0.007913), (0.624, -0.5657, -0.007913), (-0.6192, -0.4897, 1.983), (-0.5664, -0.4897, 1.983), (-0.6192, -0.5657, 1.983), (-0.5664, -0.5657, 1.983), (-0.6192, -0.4897, -0.007913), (-0.5664, -0.4897, -0.007913), (-0.6192, -0.5657, -0.007913), (-0.5664, -0.5657, -0.007913)], [], [(2, 3, 6, 7), (1, 0, 5, 4), (0, 2, 7, 5), (3, 1, 4, 6), (4, 5, 7, 6), (12, 13, 15, 14), (11, 10, 14, 15), (9, 11, 15, 13), (10, 8, 12, 14), (8, 9, 13, 12)])
_uv = me_cube_006.uv_layers.new(name='UVMap')
_uv.uv.foreach_set('vector', [0.05827, 0.8997, 0.002624, 0.8985, 0.002626, 0.1003, 0.05011, 0.09919, 0.1273, 0.9012, 0.2116, 0.9048, 0.2116, 0.0983, 0.1345, 0.101, 0.06282, 0.9032, 0.1207, 0.8997, 0.1126, 0.09919, 0.06282, 0.09675, 0.2243, 0.9, 0.2854, 0.9012, 0.2895, 0.09943, 0.2243, 0.1018, 0.0004583, 0.08651, 0.08126, 0.08753, 0.07967, -0.0007404, -0.0002422, 0.0003236, 0.8807, 0.1526, 0.8807, 0.01353, 0.9939, 0.01353, 0.9939, 0.1526, 0.78, 1.002, 0.6846, 1.002, 0.6846, 0.003269, 0.78, 0.003269, 0.8748, 1.002, 0.7873, 1.002, 0.7873, 0.0001447, 0.8748, 0.0001447, 0.6713, 1.002, 0.5779, 1.002, 0.5779, 0.0001447, 0.6713, 0.0001446, 0.5668, 1.001, 0.4756, 1.001, 0.4756, 0.000145, 0.5668, 0.000145])
me_cube_006.materials.append(mat_noga)
me_cube_006.use_mirror_vertex_groups = False
me_cube_006.update()
me_cube_007 = bpy.data.meshes.new('Cube.007')
me_cube_007.from_pydata([(0.624, 0.5861, 1.983), (0.5713, 0.5861, 1.983), (0.624, 0.5102, 1.983), (0.5713, 0.5102, 1.983), (0.5713, 0.5861, -0.007913), (0.624, 0.5861, -0.007913), (0.5713, 0.5102, -0.007913), (0.624, 0.5102, -0.007913), (-0.6192, 0.5861, 1.983), (-0.5664, 0.5861, 1.983), (-0.6192, 0.5102, 1.983), (-0.5664, 0.5102, 1.983), (-0.6192, 0.5861, -0.007913), (-0.5664, 0.5861, -0.007913), (-0.6192, 0.5102, -0.007913), (-0.5664, 0.5102, -0.007913)], [], [(2, 3, 6, 7), (1, 0, 5, 4), (0, 2, 7, 5), (3, 1, 4, 6), (4, 5, 7, 6), (12, 13, 15, 14), (11, 10, 14, 15), (9, 11, 15, 13), (10, 8, 12, 14), (8, 9, 13, 12)])
_uv = me_cube_007.uv_layers.new(name='UVMap')
_uv.uv.foreach_set('vector', [0.05827, 0.9934, 0.002624, 0.9922, 0.002626, 0.004572, 0.05011, 0.003486, 0.1273, 0.993, 0.2116, 0.9966, 0.2116, 0.008458, 0.1345, 0.01114, 0.06282, 0.9911, 0.1207, 0.9875, 0.1126, 0.007392, 0.06282, 0.004955, 0.2243, 0.9977, 0.2854, 0.9989, 0.2895, 0.005682, 0.2243, 0.008076, 0.4504, 0.01094, 0.3091, 0.009139, 0.3118, 0.1636, 0.4516, 0.1617, 0.8807, 0.1526, 0.8807, 0.01353, 0.9939, 0.01353, 0.9939, 0.1526, 0.78, 1.002, 0.6846, 1.002, 0.6846, 0.003269, 0.78, 0.003269, 0.8748, 1.002, 0.7873, 1.002, 0.7873, 0.0001447, 0.8748, 0.0001447, 0.6713, 1.002, 0.5779, 1.002, 0.5779, 0.0001447, 0.6713, 0.0001446, 0.5668, 1.001, 0.4756, 1.001, 0.4756, 0.000145, 0.5668, 0.000145])
me_cube_007.materials.append(mat_noga)
me_cube_007.use_mirror_vertex_groups = False
me_cube_007.update()
me_cube_001 = bpy.data.meshes.new('Cube.001')
me_cube_001.from_pydata([(-0.5968, 0.3052, 2.137), (-0.547, 0.3052, 2.137), (-0.5968, -0.2495, 2.137), (-0.547, -0.2495, 2.137), (-0.5968, -0.3041, 2.137), (-0.547, -0.3041, 2.137), (-0.5968, 0.359, 2.137), (-0.547, 0.359, 2.137), (-0.5968, 0.3052, 3.999), (-0.547, 0.3052, 3.999), (-0.5968, -0.3041, 4.0), (-0.5968, -0.2495, 4.0), (-0.547, -0.3041, 4.0), (-0.547, -0.2495, 4.0), (-0.5968, 0.359, 3.999), (-0.547, 0.359, 3.999), (-0.5968, 0.3052, 5.342), (-0.547, 0.3052, 5.342), (-0.5968, -0.3041, 5.343), (-0.5968, -0.2495, 5.343), (-0.547, -0.3041, 5.343), (-0.547, -0.2495, 5.343), (-0.5968, 0.359, 5.342), (-0.547, 0.359, 5.342), (-0.547, -0.2495, 4.786), (-0.547, -0.2495, 4.557), (-0.547, -0.3041, 4.557), (-0.547, -0.3041, 4.786), (-0.5968, -0.2495, 4.786), (-0.5968, -0.2495, 4.557), (-0.5968, -0.3041, 4.786), (-0.5968, -0.3041, 4.557), (-0.547, 0.359, 4.785), (-0.547, 0.3052, 4.785), (-0.547, 0.3052, 4.556), (-0.547, 0.359, 4.556), (-0.5968, 0.3052, 4.556), (-0.5968, 0.359, 4.556), (-0.5968, 0.3052, 4.785), (-0.5968, 0.359, 4.785)], [], [(6, 0, 8, 14), (5, 3, 13, 12), (8, 9, 34, 36), (13, 11, 29, 25), (7, 6, 14, 15), (1, 7, 15, 9), (2, 4, 10, 11), (4, 5, 12, 10), (3, 2, 11, 13), (0, 1, 9, 8), (15, 14, 37, 35), (14, 8, 36, 37), (11, 10, 31, 29), (28, 30, 18, 19), (1, 0, 6, 7), (2, 3, 5, 4), (30, 27, 20, 18), (10, 12, 26, 31), (27, 30, 31, 26), (30, 28, 29, 31), (24, 28, 19, 21), (23, 17, 33, 32), (37, 36, 38, 39), (39, 38, 16, 22), (32, 39, 22, 23), (35, 37, 39, 32), (38, 33, 17, 16), (28, 24, 33, 38), (38, 28, 29, 36), (25, 34, 36, 29), (19, 18, 20, 21), (17, 23, 22, 16), (20, 27, 24, 21), (13, 25, 26, 12), (26, 25, 24, 27), (9, 15, 35, 34), (33, 34, 35, 32), (33, 24, 25, 34)])
_uv = me_cube_001.uv_layers.new(name='UVMap')
_uv.uv.foreach_set('vector', [0.6431, 0.9998, 0.5983, 0.9998, 0.5983, 0.4188, 0.6431, 0.4188, 0.5527, 0.9998, 0.5072, 0.9998, 0.5072, 0.4188, 0.5527, 0.4188, 0.7677, 0.3468, 0.7261, 0.3468, 0.7261, 0.1731, 0.7677, 0.1731, 0.9585, 0.1737, 0.917, 0.1737, 0.917, 7.645e-10, 0.9585, 7.645e-10, 0.6846, 0.9998, 0.6431, 0.9998, 0.6431, 0.4188, 0.6846, 0.4188, 0.04482, 1.0, 0.0, 1.0, 0.0, 0.419, 0.04482, 0.419, 0.5983, 0.9998, 0.5527, 0.9998, 0.5527, 0.4188, 0.5983, 0.4188, 0.7261, 0.9998, 0.6846, 0.9998, 0.6846, 0.4188, 0.7261, 0.4188, 0.9585, 0.7547, 0.917, 0.7547, 0.917, 0.1737, 0.9585, 0.1737, 0.7677, 0.9278, 0.7261, 0.9278, 0.7261, 0.3468, 0.7677, 0.3468, 0.6846, 0.4188, 0.6431, 0.4188, 0.6431, 0.2451, 0.6846, 0.2451, 0.6431, 0.4188, 0.5983, 0.4188, 0.5983, 0.2451, 0.6431, 0.2451, 0.5983, 0.4188, 0.5527, 0.4188, 0.5527, 0.2451, 0.5983, 0.2451, 0.5983, 0.1737, 0.5527, 0.1737, 0.5527, 7.645e-10, 0.5983, 7.645e-10, 0.9585, 0.5706, 1.0, 0.5706, 1.0, 0.5874, 0.9585, 0.5874, 1.0, 0.5538, 0.9585, 0.5538, 0.9585, 0.5368, 1.0, 0.5368, 0.7261, 0.1737, 0.6846, 0.1737, 0.6846, 7.645e-10, 0.7261, 7.645e-10, 0.7261, 0.4188, 0.6846, 0.4188, 0.6846, 0.2451, 0.7261, 0.2451, 0.6846, 0.1737, 0.7261, 0.1737, 0.7261, 0.2451, 0.6846, 0.2451, 0.5527, 0.1737, 0.5983, 0.1737, 0.5983, 0.2451, 0.5527, 0.2451, 0.9585, 0.9284, 0.917, 0.9284, 0.917, 0.7547, 0.9585, 0.7547, 0.0, 0.0002235, 0.04482, 0.0002235, 0.04482, 0.1739, 0.0, 0.1739, 0.6431, 0.2451, 0.5983, 0.2451, 0.5983, 0.1737, 0.6431, 0.1737, 0.6431, 0.1737, 0.5983, 0.1737, 0.5983, 7.645e-10, 0.6431, 7.645e-10, 0.6846, 0.1737, 0.6431, 0.1737, 0.6431, 7.645e-10, 0.6846, 7.645e-10, 0.6846, 0.2451, 0.6431, 0.2451, 0.6431, 0.1737, 0.6846, 0.1737, 1.0, 0.1737, 0.9585, 0.1737, 0.9585, 7.645e-10, 1.0, 7.645e-10, 0.9585, 0.1737, 1.0, 0.1737, 1.0, 0.3467, 0.9585, 0.3467, 0.7261, 0.173, 0.7261, 0.0, 0.917, 9.22e-05, 0.917, 0.1731, 1.0, 0.3467, 1.0, 0.5197, 0.9585, 0.5197, 0.9585, 0.3467, 0.9585, 0.5368, 0.9585, 0.5197, 1.0, 0.5197, 1.0, 0.5368, 1.0, 0.5538, 1.0, 0.5706, 0.9585, 0.5706, 0.9585, 0.5538, 0.5527, 7.645e-10, 0.5527, 0.1737, 0.5072, 0.1737, 0.5072, 7.645e-10, 0.5072, 0.4188, 0.5072, 0.2451, 0.5527, 0.2451, 0.5527, 0.4188, 0.5527, 0.2451, 0.5072, 0.2451, 0.5072, 0.1737, 0.5527, 0.1737, 0.04482, 0.419, 0.0, 0.419, 0.0, 0.2453, 0.04482, 0.2453, 0.04482, 0.1739, 0.04482, 0.2453, 0.0, 0.2453, 0.0, 0.1739, 0.04482, 0.1739, 0.5072, 0.1737, 0.5072, 0.2451, 0.04482, 0.2453])
me_cube_001.materials.append(mat_rama)
me_cube_001.materials.append(mat_szk_o)
me_cube_001.use_mirror_vertex_groups = False
me_cube_001.update()
me_cube_002 = bpy.data.meshes.new('Cube.002')
me_cube_002.from_pydata([(-0.547, 0.3499, 3.789), (-0.547, 0.4115, 3.789), (-0.547, 0.4115, 4.487), (-0.547, -0.349, 3.79), (-0.547, -0.2863, 3.79), (-0.547, 0.3499, 3.789), (-0.547, 0.4115, 3.789), (-0.547, -0.349, 5.474), (-0.547, -0.2863, 5.474), (-0.547, 0.3499, 5.473), (-0.547, 0.4115, 5.473), (-0.547, 0.3499, 4.775), (-0.547, 0.4115, 4.487), (-0.547, -0.349, 4.488), (-0.547, -0.349, 4.776), (-0.547, -0.2863, 4.776), (-0.547, -0.2863, 4.488), (-0.547, 0.4115, 4.775), (-0.547, 0.3499, 4.487), (-0.5297, -0.349, 3.79), (-0.5297, -0.2863, 3.79), (-0.5297, 0.3499, 3.789), (-0.5297, 0.4115, 3.789), (-0.5297, -0.349, 5.474), (-0.5297, -0.2863, 5.474), (-0.5297, 0.3499, 5.473), (-0.5297, 0.4115, 5.473), (-0.5297, 0.3499, 4.775), (-0.5297, 0.4115, 4.487), (-0.5297, -0.349, 4.488), (-0.5297, -0.349, 4.776), (-0.5297, -0.2863, 4.776), (-0.5297, -0.2863, 4.488), (-0.5297, 0.4115, 4.775), (-0.5297, 0.3499, 4.487), (-0.5297, -0.349, 5.474), (-0.547, -0.349, 5.474), (-0.547, -0.349, 4.776), (-0.5297, -0.349, 4.776), (-0.547, -0.4294, 4.488), (-0.547, -0.4294, 4.776), (-0.5297, -0.4294, 4.488), (-0.547, -0.4294, 3.79), (-0.5297, -0.4294, 4.776), (-0.5297, -0.4294, 3.79), (-0.5297, -0.4294, 5.474), (-0.547, -0.4294, 5.474), (-0.547, -0.4294, 4.776), (-0.5297, -0.4294, 4.776), (-0.547, 0.4898, 4.487), (-0.547, 0.4898, 3.789), (-0.547, 0.4898, 5.473), (-0.547, 0.4898, 4.775), (-0.5297, 0.4898, 4.487), (-0.5297, 0.4898, 3.789), (-0.5297, 0.4898, 5.473), (-0.5297, 0.4898, 4.775), (-0.547, -0.349, 5.59), (-0.547, -0.2863, 5.59), (-0.547, 0.3498, 5.589), (-0.547, 0.4115, 5.589), (-0.5297, -0.349, 5.59), (-0.5297, -0.2863, 5.59), (-0.5297, 0.3498, 5.589), (-0.5297, 0.4115, 5.589), (-0.5297, 0.4898, 5.589), (-0.5297, -0.349, 5.59), (-0.547, -0.349, 5.59), (-0.5297, -0.4295, 5.59), (-0.547, -0.4295, 5.59), (-0.547, 0.4898, 5.589)], [], [(5, 6, 22, 21), (3, 4, 20, 19), (10, 9, 59, 60), (16, 18, 34, 32), (38, 35, 45, 48), (14, 30, 38, 37), (11, 15, 31, 27), (1, 2, 12, 6), (0, 1, 6, 5), (19, 20, 32, 29), (21, 22, 28, 34), (30, 31, 24, 23), (31, 30, 29, 32), (27, 33, 26, 25), (34, 28, 33, 27), (31, 32, 34, 27), (45, 35, 66, 68), (18, 5, 21, 34), (15, 8, 24, 31), (7, 36, 67, 57), (6, 12, 49, 50), (29, 30, 43, 41), (9, 11, 27, 25), (4, 16, 32, 20), (26, 33, 56, 55), (4, 3, 13, 14, 7, 8, 15, 16), (11, 18, 16, 15), (5, 18, 11, 9, 10, 17, 12, 6), (27, 31, 24, 25), (21, 20, 32, 34), (11, 15, 8, 9), (8, 7, 57, 58), (5, 4, 16, 18), (4, 5, 6, 22, 21, 20), (37, 38, 48, 47), (30, 23, 35, 38), (7, 14, 37, 36), (35, 23, 61, 66), (40, 39, 41, 43), (39, 42, 44, 41), (46, 47, 48, 45), (13, 3, 42, 39), (8, 9, 59, 58), (19, 29, 41, 44), (30, 14, 40, 43), (36, 37, 47, 46), (3, 19, 44, 42), (14, 13, 39, 40), (52, 51, 55, 56), (49, 52, 56, 53), (50, 49, 53, 54), (17, 10, 51, 52), (33, 28, 53, 56), (22, 6, 50, 54), (12, 17, 52, 49), (28, 22, 54, 53), (60, 64, 65, 70), (58, 57, 61, 62), (60, 59, 63, 64), (63, 62, 58, 59), (61, 57, 67, 66), (66, 67, 69, 68), (46, 45, 68, 69), (26, 55, 65, 64), (23, 24, 62, 61), (25, 26, 64, 63), (36, 46, 69, 67), (51, 10, 60, 70), (25, 24, 62, 63), (55, 51, 70, 65)])
_uv = me_cube_002.uv_layers.new(name='UVMap')
_uv.uv.foreach_set('vector', [0.8618, 0.9173, 0.8618, 0.9419, 0.8549, 0.9419, 0.8549, 0.9173, 0.8618, 0.6382, 0.8618, 0.6633, 0.8549, 0.6633, 0.8549, 0.6382, 0.3361, 0.04682, 0.3115, 0.04682, 0.3115, 0.0006084, 0.3361, 0.0006084, 0.9063, 0.6061, 0.9063, 0.8602, 0.8994, 0.8602, 0.8994, 0.6061, 0.7822, 0.9313, 0.7822, 0.6523, 0.8143, 0.6523, 0.8143, 0.9313, 0.03734, 0.7199, 0.03734, 0.7199, 0.03734, 0.7199, 0.03734, 0.7199, 0.9142, 0.8602, 0.9142, 0.6061, 0.9211, 0.6061, 0.9211, 0.8602, 0.03784, 0.7199, 0.03784, 0.7199, 0.03784, 0.7199, 0.03784, 0.7199, 0.03784, 0.7199, 0.03784, 0.7199, 0.03784, 0.7199, 0.03784, 0.7199, 0.7028, 0.7191, 0.6778, 0.7191, 0.6778, 0.4401, 0.7028, 0.4401, 0.4238, 0.7194, 0.3991, 0.7194, 0.3991, 0.4405, 0.4238, 0.4405, 0.7028, 0.3254, 0.6778, 0.3254, 0.6778, 0.04647, 0.7028, 0.04647, 0.6778, 0.3254, 0.7028, 0.3254, 0.7028, 0.4401, 0.6778, 0.4401, 0.4238, 0.3258, 0.3991, 0.3258, 0.3991, 0.04682, 0.4238, 0.04682, 0.4238, 0.4405, 0.3991, 0.4405, 0.3991, 0.3258, 0.4238, 0.3258, 0.6778, 0.3254, 0.6778, 0.4401, 0.4238, 0.4405, 0.4238, 0.3258, 0.8143, 0.6523, 0.7822, 0.6523, 0.7822, 0.6061, 0.8143, 0.6061, 0.8766, 0.6061, 0.8766, 0.8851, 0.8697, 0.8851, 0.8697, 0.6061, 0.8771, 0.8851, 0.8771, 0.6061, 0.8841, 0.6061, 0.8841, 0.8851, 0.03734, 0.7199, 0.03734, 0.7199, 0.03734, 0.7199, 0.03734, 0.7199, 0.3361, 0.7194, 0.3361, 0.4405, 0.3674, 0.4405, 0.3674, 0.7194, 0.7028, 0.4401, 0.7028, 0.3254, 0.735, 0.3254, 0.735, 0.4401, 0.8989, 0.6061, 0.8989, 0.8851, 0.892, 0.8851, 0.892, 0.6061, 0.8846, 0.8851, 0.8846, 0.6061, 0.8915, 0.6061, 0.8915, 0.8851, 0.3991, 0.04682, 0.3991, 0.3258, 0.3679, 0.3258, 0.3679, 0.04682, 0.05741, 0.7191, 0.03239, 0.7191, 0.03239, 0.4401, 0.03239, 0.3254, 0.03239, 0.04647, 0.05741, 0.04647, 0.05741, 0.3254, 0.05741, 0.4401, 0.3115, 0.3258, 0.3115, 0.4405, 0.05741, 0.4401, 0.05741, 0.3254, 0.3115, 0.7194, 0.3115, 0.4405, 0.3115, 0.3258, 0.3115, 0.04682, 0.3361, 0.04682, 0.3361, 0.3258, 0.3361, 0.4405, 0.3361, 0.7194, 0.9895, 0.3258, 0.7355, 0.3254, 0.7355, 0.04647, 0.9895, 0.04683, 0.9895, 0.6056, 0.7355, 0.6052, 0.7355, 0.3263, 0.9895, 0.3266, 0.3115, 0.3258, 0.05741, 0.3254, 0.05741, 0.04647, 0.3115, 0.04682, 0.05741, 0.04647, 0.03239, 0.04647, 0.03239, 0.0002493, 0.05741, 0.0002493, 0.3115, 0.7194, 0.05741, 0.7191, 0.05741, 0.4401, 0.3115, 0.4405, 0.8618, 0.6633, 0.8618, 0.9173, 0.8618, 0.9419, 0.8549, 0.9419, 0.8549, 0.9173, 0.8549, 0.6633, 0.02942, 0.7521, 0.0225, 0.7521, 0.0225, 0.7199, 0.02942, 0.7199, 0.03734, 0.7199, 0.03734, 0.7199, 0.03734, 0.7199, 0.03734, 0.7199, 0.03734, 0.7199, 0.03734, 0.7199, 0.03734, 0.7199, 0.03734, 0.7199, 0.03734, 0.7199, 0.03734, 0.7199, 0.03734, 0.7199, 0.03734, 0.7199, 0.8544, 0.6061, 0.8544, 0.7208, 0.8475, 0.7208, 0.8475, 0.6061, 0.8544, 0.7208, 0.8544, 0.9998, 0.8475, 0.9998, 0.8475, 0.7208, 0.8692, 0.6523, 0.8692, 0.9313, 0.8623, 0.9313, 0.8623, 0.6523, 0.03239, 0.4401, 0.03239, 0.7191, 0.0002494, 0.7191, 0.0002494, 0.4401, 0.7817, 0.6062, 0.7817, 0.8602, 0.7355, 0.8602, 0.7355, 0.6061, 0.7028, 0.7191, 0.7028, 0.4401, 0.735, 0.4401, 0.735, 0.7191, 0.01459, 0.7521, 0.007667, 0.7521, 0.007667, 0.7199, 0.01459, 0.7199, 0.847, 0.6523, 0.847, 0.9313, 0.8148, 0.9313, 0.8148, 0.6523, 0.8618, 0.6382, 0.8549, 0.6382, 0.8549, 0.6061, 0.8618, 0.6061, 0.03239, 0.3254, 0.03239, 0.4401, 0.0002494, 0.4401, 0.0002494, 0.3254, 0.99, 0.3254, 0.99, 0.04647, 0.9969, 0.04647, 0.9969, 0.3254, 0.99, 0.4401, 0.99, 0.3254, 0.9969, 0.3254, 0.9969, 0.4401, 0.99, 0.7191, 0.99, 0.4401, 0.9969, 0.4401, 0.9969, 0.7191, 0.3361, 0.3258, 0.3361, 0.04682, 0.3674, 0.04682, 0.3674, 0.3258, 0.3991, 0.3258, 0.3991, 0.4405, 0.3679, 0.4405, 0.3679, 0.3258, 0.8549, 0.9419, 0.8618, 0.9419, 0.8618, 0.9732, 0.8549, 0.9732, 0.3361, 0.4405, 0.3361, 0.3258, 0.3674, 0.3258, 0.3674, 0.4405, 0.3991, 0.4405, 0.3991, 0.7194, 0.3679, 0.7194, 0.3679, 0.4405, 0.0002494, 0.7446, 0.007168, 0.7446, 0.007168, 0.7758, 0.0002494, 0.7758, 0.02992, 0.745, 0.02992, 0.7199, 0.03684, 0.7199, 0.03684, 0.745, 0.0002494, 0.7446, 0.0002494, 0.7199, 0.007168, 0.7199, 0.007168, 0.7446, 0.9068, 0.8602, 0.9068, 0.6061, 0.9137, 0.6061, 0.9137, 0.8602, 0.03734, 0.7199, 0.03734, 0.7199, 0.03734, 0.7199, 0.03734, 0.7199, 0.022, 0.7521, 0.01508, 0.7521, 0.01508, 0.7199, 0.022, 0.7199, 0.8692, 0.6523, 0.8623, 0.6523, 0.8623, 0.6061, 0.8692, 0.6061, 0.3991, 0.04682, 0.3679, 0.04682, 0.3679, 0.0006084, 0.3991, 0.0006084, 0.7028, 0.04647, 0.6778, 0.04647, 0.6778, 0.0002493, 0.7028, 0.0002493, 0.4238, 0.04682, 0.3991, 0.04682, 0.3991, 0.0006084, 0.4238, 0.0006084, 0.847, 0.6523, 0.8148, 0.6523, 0.8148, 0.6061, 0.847, 0.6061, 0.3674, 0.04682, 0.3361, 0.04682, 0.3361, 0.0006084, 0.3674, 0.0006084, 0.9895, 0.04683, 0.7355, 0.04647, 0.7355, 0.0002495, 0.9895, 0.0006086, 0.9969, 0.04647, 0.99, 0.04647, 0.99, 0.0002495, 0.9969, 0.0002495])
me_cube_002.materials.append(mat_oparcie)
me_cube_002.materials.append(mat_szk_o)
me_cube_002.use_mirror_vertex_groups = False
me_cube_002.update()

# ---- objects
ob_siedzisko = bpy.data.objects.new('Siedzisko', me_cube)
ob_nogi_1 = bpy.data.objects.new('Nogi 1', me_cube_006)
ob_nogi_2 = bpy.data.objects.new('Nogi 2', me_cube_007)
ob_ramie = bpy.data.objects.new('Ramie', me_cube_001)
ob_oparcie = bpy.data.objects.new('Oparcie', me_cube_002)

# ---- transforms, parenting, visibility, modifiers, constraints
ob_siedzisko.location = (0.0, 0.0, 1.702)
ob_siedzisko.scale = (4.997, 5.204, 2.009)
ob_siedzisko.lock_rotations_4d = False
ob_siedzisko.empty_display_type = 'ARROWS'
ob_siedzisko.lineart.crease_threshold = 0.0
ob_nogi_1.location = (0.0, 0.0, 0.0)
ob_nogi_1.scale = (4.997, 5.204, 2.899)
ob_nogi_1.lock_rotations_4d = False
ob_nogi_1.empty_display_type = 'ARROWS'
ob_nogi_1.lineart.crease_threshold = 0.0
ob_nogi_2.location = (0.0, 0.0, 0.0)
ob_nogi_2.scale = (4.997, 5.204, 2.899)
ob_nogi_2.lock_rotations_4d = False
ob_nogi_2.empty_display_type = 'ARROWS'
ob_nogi_2.lineart.crease_threshold = 0.0
ob_ramie.location = (0.0, 0.0, 1.702)
ob_ramie.scale = (4.997, 5.204, 2.009)
ob_ramie.lock_rotations_4d = False
ob_ramie.empty_display_type = 'ARROWS'
ob_ramie.lineart.crease_threshold = 0.0
ob_oparcie.location = (0.0, 0.0, 1.702)
ob_oparcie.scale = (4.997, 6.43, 2.009)
ob_oparcie.lock_rotations_4d = False
ob_oparcie.empty_display_type = 'ARROWS'
ob_oparcie.lineart.crease_threshold = 0.0

# ---- collection membership
col_st___pak.objects.link(ob_siedzisko)
col_st___pak.objects.link(ob_nogi_1)
col_st___pak.objects.link(ob_nogi_2)
col_st___pak.objects.link(ob_ramie)
col_st___pak.objects.link(ob_oparcie)

# ---- scene / render settings (as saved in the file)
scene.frame_start = 1; scene.frame_end = 250; scene.frame_set(57)
scene.render.engine = 'CYCLES'
scene.cycles.samples = 200
scene.cycles.use_adaptive_sampling = False
scene.cycles.bake_type = 'NORMAL'
bpy.context.view_layer.update()

# ---- added for rendering (the .blend has no active camera and no usable light): camera, sun
cam_auto = bpy.data.cameras.new('AutoCamera')
cam_auto.lens = 50.0
cam_auto.sensor_width = 36.0
cam_auto.clip_end = 1000.0
ob_auto_camera = bpy.data.objects.new('AutoCamera', cam_auto)
scene.collection.objects.link(ob_auto_camera)
ob_auto_camera.location = (14.4538, -17.2285, 18.009)
ob_auto_camera.rotation_euler = (1.09748, -7.21219e-08, 0.694738)
scene.camera = ob_auto_camera
light_auto_sun = bpy.data.lights.new('AutoSun', 'SUN')
light_auto_sun.energy = 3.0
light_auto_sun.angle = 0.0523599
ob_auto_sun = bpy.data.objects.new('AutoSun', light_auto_sun)
scene.collection.objects.link(ob_auto_sun)
ob_auto_sun.rotation_euler = (0.872665, 0.174533, 0.523599)
bpy.context.view_layer.update()

